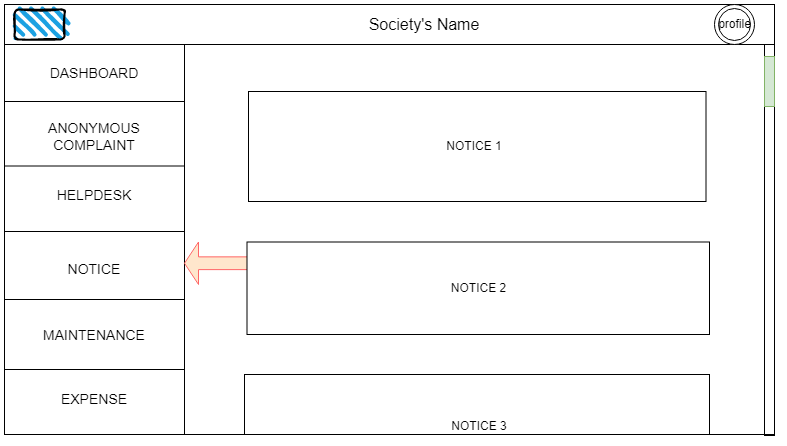

The diagram above was exported from draw.io. Its source (the exported page's mxGraphModel, read from the mxfile embedded in the PNG):
<mxGraphModel dx="868" dy="-3950" grid="1" gridSize="10" guides="1" tooltips="1" connect="1" arrows="1" fold="1" page="1" pageScale="1" pageWidth="850" pageHeight="1100" math="0" shadow="0">
  <root>
    <mxCell id="14L4luNOfgqmMLYu1ssb-0" />
    <mxCell id="14L4luNOfgqmMLYu1ssb-1" parent="14L4luNOfgqmMLYu1ssb-0" />
    <mxCell id="W9VEkguPFPGHhTckPojO-0" value="" style="rounded=0;whiteSpace=wrap;html=1;" vertex="1" parent="14L4luNOfgqmMLYu1ssb-1">
      <mxGeometry x="25" y="4790" width="770" height="430" as="geometry" />
    </mxCell>
    <mxCell id="W9VEkguPFPGHhTckPojO-1" value="" style="rounded=0;whiteSpace=wrap;html=1;" vertex="1" parent="14L4luNOfgqmMLYu1ssb-1">
      <mxGeometry x="25" y="4790" width="180" height="430" as="geometry" />
    </mxCell>
    <mxCell id="W9VEkguPFPGHhTckPojO-2" value="Dashboard" style="text;html=1;strokeColor=none;fillColor=none;align=center;verticalAlign=middle;whiteSpace=wrap;rounded=0;" vertex="1" parent="14L4luNOfgqmMLYu1ssb-1">
      <mxGeometry x="85" y="4790" width="60" height="30" as="geometry" />
    </mxCell>
    <mxCell id="W9VEkguPFPGHhTckPojO-3" value="ANONYMOUS COMPLAINT" style="text;html=1;strokeColor=none;fillColor=none;align=center;verticalAlign=middle;whiteSpace=wrap;rounded=0;fontSize=14;" vertex="1" parent="14L4luNOfgqmMLYu1ssb-1">
      <mxGeometry x="60" y="4906.5" width="110" height="30" as="geometry" />
    </mxCell>
    <mxCell id="W9VEkguPFPGHhTckPojO-4" value="" style="rounded=0;whiteSpace=wrap;html=1;" vertex="1" parent="14L4luNOfgqmMLYu1ssb-1">
      <mxGeometry x="269" y="4877" width="457.5" height="110" as="geometry" />
    </mxCell>
    <mxCell id="W9VEkguPFPGHhTckPojO-5" value="" style="rounded=0;whiteSpace=wrap;html=1;" vertex="1" parent="14L4luNOfgqmMLYu1ssb-1">
      <mxGeometry x="25" y="4790" width="770" height="40" as="geometry" />
    </mxCell>
    <mxCell id="W9VEkguPFPGHhTckPojO-6" value="" style="rounded=1;whiteSpace=wrap;html=1;strokeWidth=2;fillWeight=4;hachureGap=8;hachureAngle=45;fillColor=#1ba1e2;sketch=1;" vertex="1" parent="14L4luNOfgqmMLYu1ssb-1">
      <mxGeometry x="35" y="4795" width="50" height="30" as="geometry" />
    </mxCell>
    <mxCell id="W9VEkguPFPGHhTckPojO-7" value="" style="ellipse;shape=doubleEllipse;whiteSpace=wrap;html=1;aspect=fixed;" vertex="1" parent="14L4luNOfgqmMLYu1ssb-1">
      <mxGeometry x="735" y="4790" width="40" height="40" as="geometry" />
    </mxCell>
    <mxCell id="W9VEkguPFPGHhTckPojO-8" value="profile" style="text;html=1;strokeColor=none;fillColor=none;align=center;verticalAlign=middle;whiteSpace=wrap;rounded=0;" vertex="1" parent="14L4luNOfgqmMLYu1ssb-1">
      <mxGeometry x="707.5" y="4803.75" width="95" height="12.5" as="geometry" />
    </mxCell>
    <mxCell id="W9VEkguPFPGHhTckPojO-9" value="&lt;font style=&quot;font-size: 16px&quot;&gt;Society's Name&lt;/font&gt;" style="text;html=1;strokeColor=none;fillColor=none;align=center;verticalAlign=middle;whiteSpace=wrap;rounded=0;" vertex="1" parent="14L4luNOfgqmMLYu1ssb-1">
      <mxGeometry x="355" y="4792.5" width="180" height="35" as="geometry" />
    </mxCell>
    <mxCell id="W9VEkguPFPGHhTckPojO-10" value="" style="line;strokeWidth=1;rotatable=0;dashed=0;labelPosition=right;align=left;verticalAlign=middle;spacingTop=0;spacingLeft=6;points=[];portConstraint=eastwest;" vertex="1" parent="14L4luNOfgqmMLYu1ssb-1">
      <mxGeometry x="25" y="4882" width="180" height="10" as="geometry" />
    </mxCell>
    <mxCell id="W9VEkguPFPGHhTckPojO-11" value="" style="line;strokeWidth=1;rotatable=0;dashed=0;labelPosition=right;align=left;verticalAlign=middle;spacingTop=0;spacingLeft=6;points=[];portConstraint=eastwest;" vertex="1" parent="14L4luNOfgqmMLYu1ssb-1">
      <mxGeometry x="25" y="4946.5" width="180" height="10" as="geometry" />
    </mxCell>
    <mxCell id="W9VEkguPFPGHhTckPojO-12" value="" style="line;strokeWidth=1;rotatable=0;dashed=0;labelPosition=right;align=left;verticalAlign=middle;spacingTop=0;spacingLeft=6;points=[];portConstraint=eastwest;" vertex="1" parent="14L4luNOfgqmMLYu1ssb-1">
      <mxGeometry x="25" y="5012" width="180" height="10" as="geometry" />
    </mxCell>
    <mxCell id="W9VEkguPFPGHhTckPojO-13" value="" style="line;strokeWidth=1;rotatable=0;dashed=0;labelPosition=right;align=left;verticalAlign=middle;spacingTop=0;spacingLeft=6;points=[];portConstraint=eastwest;" vertex="1" parent="14L4luNOfgqmMLYu1ssb-1">
      <mxGeometry x="25" y="5080" width="180" height="10" as="geometry" />
    </mxCell>
    <mxCell id="W9VEkguPFPGHhTckPojO-14" value="" style="line;strokeWidth=1;rotatable=0;dashed=0;labelPosition=right;align=left;verticalAlign=middle;spacingTop=0;spacingLeft=6;points=[];portConstraint=eastwest;" vertex="1" parent="14L4luNOfgqmMLYu1ssb-1">
      <mxGeometry x="25" y="5150" width="180" height="10" as="geometry" />
    </mxCell>
    <mxCell id="W9VEkguPFPGHhTckPojO-15" value="HELPDESK" style="text;html=1;strokeColor=none;fillColor=none;align=center;verticalAlign=middle;whiteSpace=wrap;rounded=0;fontSize=14;" vertex="1" parent="14L4luNOfgqmMLYu1ssb-1">
      <mxGeometry x="85" y="4966" width="60" height="30" as="geometry" />
    </mxCell>
    <mxCell id="W9VEkguPFPGHhTckPojO-16" value="DASHBOARD" style="text;html=1;strokeColor=none;fillColor=none;align=center;verticalAlign=middle;whiteSpace=wrap;rounded=0;fontSize=14;" vertex="1" parent="14L4luNOfgqmMLYu1ssb-1">
      <mxGeometry x="85" y="4844" width="60" height="30" as="geometry" />
    </mxCell>
    <mxCell id="W9VEkguPFPGHhTckPojO-17" value="EXPENSE" style="text;html=1;strokeColor=none;fillColor=none;align=center;verticalAlign=middle;whiteSpace=wrap;rounded=0;fontSize=14;" vertex="1" parent="14L4luNOfgqmMLYu1ssb-1">
      <mxGeometry x="85" y="5170" width="60" height="30" as="geometry" />
    </mxCell>
    <mxCell id="W9VEkguPFPGHhTckPojO-18" value="NOTICE" style="text;html=1;strokeColor=none;fillColor=none;align=center;verticalAlign=middle;whiteSpace=wrap;rounded=0;fontSize=14;" vertex="1" parent="14L4luNOfgqmMLYu1ssb-1">
      <mxGeometry x="85" y="5040" width="60" height="30" as="geometry" />
    </mxCell>
    <mxCell id="W9VEkguPFPGHhTckPojO-19" value="MAINTENANCE" style="text;html=1;strokeColor=none;fillColor=none;align=center;verticalAlign=middle;whiteSpace=wrap;rounded=0;fontSize=14;" vertex="1" parent="14L4luNOfgqmMLYu1ssb-1">
      <mxGeometry x="85" y="5106" width="60" height="30" as="geometry" />
    </mxCell>
    <mxCell id="W9VEkguPFPGHhTckPojO-20" value="" style="shape=singleArrow;direction=west;whiteSpace=wrap;html=1;fontSize=14;fillColor=#ffe6cc;strokeColor=#FF6666;" vertex="1" parent="14L4luNOfgqmMLYu1ssb-1">
      <mxGeometry x="205" y="5027.5" width="70" height="42.5" as="geometry" />
    </mxCell>
    <mxCell id="W9VEkguPFPGHhTckPojO-21" value="NOTICE 1" style="text;html=1;strokeColor=none;fillColor=none;align=center;verticalAlign=middle;whiteSpace=wrap;rounded=0;" vertex="1" parent="14L4luNOfgqmMLYu1ssb-1">
      <mxGeometry x="465" y="4917" width="60" height="30" as="geometry" />
    </mxCell>
    <mxCell id="W9VEkguPFPGHhTckPojO-22" value="NOTICE 2" style="rounded=0;whiteSpace=wrap;html=1;" vertex="1" parent="14L4luNOfgqmMLYu1ssb-1">
      <mxGeometry x="267.5" y="5027.5" width="462.5" height="92.5" as="geometry" />
    </mxCell>
    <mxCell id="W9VEkguPFPGHhTckPojO-23" value="" style="rounded=0;whiteSpace=wrap;html=1;fillColor=none;" vertex="1" parent="14L4luNOfgqmMLYu1ssb-1">
      <mxGeometry x="785" y="4830" width="10" height="391" as="geometry" />
    </mxCell>
    <mxCell id="W9VEkguPFPGHhTckPojO-24" value="" style="rounded=0;whiteSpace=wrap;html=1;fillColor=#d5e8d4;strokeColor=#82b366;" vertex="1" parent="14L4luNOfgqmMLYu1ssb-1">
      <mxGeometry x="785" y="4842" width="10" height="50" as="geometry" />
    </mxCell>
    <mxCell id="W9VEkguPFPGHhTckPojO-25" value="" style="rounded=0;whiteSpace=wrap;html=1;" vertex="1" parent="14L4luNOfgqmMLYu1ssb-1">
      <mxGeometry x="265" y="5160" width="465" height="60" as="geometry" />
    </mxCell>
    <mxCell id="W9VEkguPFPGHhTckPojO-26" value="NOTICE 3" style="text;html=1;strokeColor=none;fillColor=none;align=center;verticalAlign=middle;whiteSpace=wrap;rounded=0;" vertex="1" parent="14L4luNOfgqmMLYu1ssb-1">
      <mxGeometry x="470" y="5197" width="60" height="30" as="geometry" />
    </mxCell>
  </root>
</mxGraphModel>